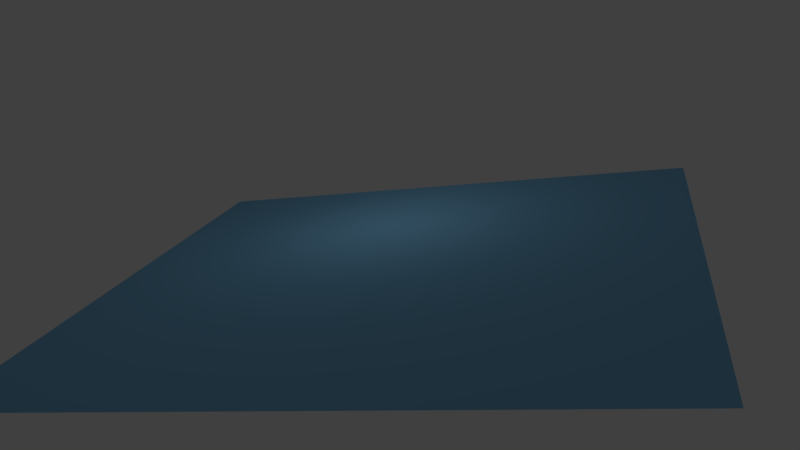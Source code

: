 # Source: Wave.blend  (saved by Blender 2.79.0; exported with 4.5.12 LTS)
import bpy
from mathutils import Matrix  # noqa: F401  (used for matrix-valued properties, if any)

bpy.ops.wm.read_factory_settings(use_empty=True)
scene = bpy.context.scene
scene.name = 'Scene'

# ---- collections
col_collection_1 = bpy.data.collections.new('Collection 1'); scene.collection.children.link(col_collection_1)

# ---- materials (node trees are filled in below, after node groups)
mat_water = bpy.data.materials.new('Water')
mat_water.alpha_threshold = 0.0
mat_water.use_transparent_shadow = False
mat_water.diffuse_color = (0.2246, 0.5257, 0.8, 1.0)
mat_water.roughness = 0.5

# ---- material node trees

# ---- world
world_world = bpy.data.worlds.new('World'); scene.world = world_world
world_world.color = (0.05088, 0.05088, 0.05088)
world_world.use_sun_shadow = False
world_world.sun_shadow_jitter_overblur = 0.0
world_world.cycles.sampling_method = 'MANUAL'

# ---- cameras
cam_camera = bpy.data.cameras.new('Camera')
cam_camera.clip_end = 100.0
cam_camera.lens = 35.0
cam_camera.sensor_width = 32.0
cam_camera.sensor_height = 18.0
cam_camera.ortho_scale = 7.314
cam_camera.dof.focus_distance = 0.0
cam_camera.dof.aperture_fstop = 128.0

# ---- lights
light_lamp = bpy.data.lights.new('Lamp', 'POINT')
light_lamp.transmission_factor = 0.0
light_lamp.cutoff_distance = 30.0
light_lamp.energy = 100.0
light_lamp.shadow_buffer_clip_start = 1.001
light_lamp.shadow_soft_size = 0.1
light_lamp.shadow_maximum_resolution = 0.006
light_lamp.use_absolute_resolution = True

# ---- meshes
me_plane = bpy.data.meshes.new('Plane')
me_plane.from_pydata([(-1.0, -1.0, 0.0), (1.0, -1.0, 0.0), (-1.0, 1.0, 0.0), (1.0, 1.0, 0.0), (-1.0, 0.9048, 0.0), (-1.0, 0.8095, 0.0), (-1.0, 0.7143, 0.0), (-1.0, 0.619, 0.0), (-1.0, 0.5238, 0.0), (-1.0, 0.4286, 0.0), (-1.0, 0.3333, 0.0), (-1.0, 0.2381, 0.0), (-1.0, 0.1429, 0.0), (-1.0, 0.04762, 0.0), (-1.0, -0.04762, 0.0), (-1.0, -0.1429, 0.0), (-1.0, -0.2381, 0.0), (-1.0, -0.3333, 0.0), (-1.0, -0.4286, 0.0), (-1.0, -0.5238, 0.0), (-1.0, -0.619, 0.0), (-1.0, -0.7143, 0.0), (-1.0, -0.8095, 0.0), (-1.0, -0.9048, 0.0), (-0.9048, -1.0, 0.0), (-0.8095, -1.0, 0.0), (-0.7143, -1.0, 0.0), (-0.619, -1.0, 0.0), (-0.5238, -1.0, 0.0), (-0.4286, -1.0, 0.0), (-0.3333, -1.0, 0.0), (-0.2381, -1.0, 0.0), (-0.1429, -1.0, 0.0), (-0.04762, -1.0, 0.0), (0.04762, -1.0, 0.0), (0.1429, -1.0, 0.0), (0.2381, -1.0, 0.0), (0.3333, -1.0, 0.0), (0.4286, -1.0, 0.0), (0.5238, -1.0, 0.0), (0.619, -1.0, 0.0), (0.7143, -1.0, 0.0), (0.8095, -1.0, 0.0), (0.9048, -1.0, 0.0), (1.0, -0.9048, 0.0), (1.0, -0.8095, 0.0), (1.0, -0.7143, 0.0), (1.0, -0.619, 0.0), (1.0, -0.5238, 0.0), (1.0, -0.4286, 0.0), (1.0, -0.3333, 0.0), (1.0, -0.2381, 0.0), (1.0, -0.1429, 0.0), (1.0, -0.04762, 0.0), (1.0, 0.04762, 0.0), (1.0, 0.1429, 0.0), (1.0, 0.2381, 0.0), (1.0, 0.3333, 0.0), (1.0, 0.4286, 0.0), (1.0, 0.5238, 0.0), (1.0, 0.619, 0.0), (1.0, 0.7143, 0.0), (1.0, 0.8095, 0.0), (1.0, 0.9048, 0.0), (0.9048, 1.0, 0.0), (0.8095, 1.0, 0.0), (0.7143, 1.0, 0.0), (0.619, 1.0, 0.0), (0.5238, 1.0, 0.0), (0.4286, 1.0, 0.0), (0.3333, 1.0, 0.0), (0.2381, 1.0, 0.0), (0.1429, 1.0, 0.0), (0.04762, 1.0, 0.0), (-0.04762, 1.0, 0.0), (-0.1429, 1.0, 0.0), (-0.2381, 1.0, 0.0), (-0.3333, 1.0, 0.0), (-0.4286, 1.0, 0.0), (-0.5238, 1.0, 0.0), (-0.619, 1.0, 0.0), (-0.7143, 1.0, 0.0), (-0.8095, 1.0, 0.0), (-0.9048, 1.0, 0.0), (-0.9048, -0.9048, 0.0), (-0.9048, -0.8095, 0.0), (-0.9048, -0.7143, 0.0), (-0.9048, -0.619, 0.0), (-0.9048, -0.5238, 0.0), (-0.9048, -0.4286, 0.0), (-0.9048, -0.3333, 0.0), (-0.9048, -0.2381, 0.0), (-0.9048, -0.1429, 0.0), (-0.9048, -0.04762, 0.0), (-0.9048, 0.04762, 0.0), (-0.9048, 0.1429, 0.0), (-0.9048, 0.2381, 0.0), (-0.9048, 0.3333, 0.0), (-0.9048, 0.4286, 0.0), (-0.9048, 0.5238, 0.0), (-0.9048, 0.619, 0.0), (-0.9048, 0.7143, 0.0), (-0.9048, 0.8095, 0.0), (-0.9048, 0.9048, 0.0), (-0.8095, -0.9048, 0.0), (-0.8095, -0.8095, 0.0), (-0.8095, -0.7143, 0.0), (-0.8095, -0.619, 0.0), (-0.8095, -0.5238, 0.0), (-0.8095, -0.4286, 0.0), (-0.8095, -0.3333, 0.0), (-0.8095, -0.2381, 0.0), (-0.8095, -0.1429, 0.0), (-0.8095, -0.04762, 0.0), (-0.8095, 0.04762, 0.0), (-0.8095, 0.1429, 0.0), (-0.8095, 0.2381, 0.0), (-0.8095, 0.3333, 0.0), (-0.8095, 0.4286, 0.0), (-0.8095, 0.5238, 0.0), (-0.8095, 0.619, 0.0), (-0.8095, 0.7143, 0.0), (-0.8095, 0.8095, 0.0), (-0.8095, 0.9048, 0.0), (-0.7143, -0.9048, 0.0), (-0.7143, -0.8095, 0.0), (-0.7143, -0.7143, 0.0), (-0.7143, -0.619, 0.0), (-0.7143, -0.5238, 0.0), (-0.7143, -0.4286, 0.0), (-0.7143, -0.3333, 0.0), (-0.7143, -0.2381, 0.0), (-0.7143, -0.1429, 0.0), (-0.7143, -0.04762, 0.0), (-0.7143, 0.04762, 0.0), (-0.7143, 0.1429, 0.0), (-0.7143, 0.2381, 0.0), (-0.7143, 0.3333, 0.0), (-0.7143, 0.4286, 0.0), (-0.7143, 0.5238, 0.0), (-0.7143, 0.619, 0.0), (-0.7143, 0.7143, 0.0), (-0.7143, 0.8095, 0.0), (-0.7143, 0.9048, 0.0), (-0.619, -0.9048, 0.0), (-0.619, -0.8095, 0.0), (-0.619, -0.7143, 0.0), (-0.619, -0.619, 0.0), (-0.619, -0.5238, 0.0), (-0.619, -0.4286, 0.0), (-0.619, -0.3333, 0.0), (-0.619, -0.2381, 0.0), (-0.619, -0.1429, 0.0), (-0.619, -0.04762, 0.0), (-0.619, 0.04762, 0.0), (-0.619, 0.1429, 0.0), (-0.619, 0.2381, 0.0), (-0.619, 0.3333, 0.0), (-0.619, 0.4286, 0.0), (-0.619, 0.5238, 0.0), (-0.619, 0.619, 0.0), (-0.619, 0.7143, 0.0), (-0.619, 0.8095, 0.0), (-0.619, 0.9048, 0.0), (-0.5238, -0.9048, 0.0), (-0.5238, -0.8095, 0.0), (-0.5238, -0.7143, 0.0), (-0.5238, -0.619, 0.0), (-0.5238, -0.5238, 0.0), (-0.5238, -0.4286, 0.0), (-0.5238, -0.3333, 0.0), (-0.5238, -0.2381, 0.0), (-0.5238, -0.1429, 0.0), (-0.5238, -0.04762, 0.0), (-0.5238, 0.04762, 0.0), (-0.5238, 0.1429, 0.0), (-0.5238, 0.2381, 0.0), (-0.5238, 0.3333, 0.0), (-0.5238, 0.4286, 0.0), (-0.5238, 0.5238, 0.0), (-0.5238, 0.619, 0.0), (-0.5238, 0.7143, 0.0), (-0.5238, 0.8095, 0.0), (-0.5238, 0.9048, 0.0), (-0.4286, -0.9048, 0.0), (-0.4286, -0.8095, 0.0), (-0.4286, -0.7143, 0.0), (-0.4286, -0.619, 0.0), (-0.4286, -0.5238, 0.0), (-0.4286, -0.4286, 0.0), (-0.4286, -0.3333, 0.0), (-0.4286, -0.2381, 0.0), (-0.4286, -0.1429, 0.0), (-0.4286, -0.04762, 0.0), (-0.4286, 0.04762, 0.0), (-0.4286, 0.1429, 0.0), (-0.4286, 0.2381, 0.0), (-0.4286, 0.3333, 0.0), (-0.4286, 0.4286, 0.0), (-0.4286, 0.5238, 0.0), (-0.4286, 0.619, 0.0), (-0.4286, 0.7143, 0.0), (-0.4286, 0.8095, 0.0), (-0.4286, 0.9048, 0.0), (-0.3333, -0.9048, 0.0), (-0.3333, -0.8095, 0.0), (-0.3333, -0.7143, 0.0), (-0.3333, -0.619, 0.0), (-0.3333, -0.5238, 0.0), (-0.3333, -0.4286, 0.0), (-0.3333, -0.3333, 0.0), (-0.3333, -0.2381, 0.0), (-0.3333, -0.1429, 0.0), (-0.3333, -0.04762, 0.0), (-0.3333, 0.04762, 0.0), (-0.3333, 0.1429, 0.0), (-0.3333, 0.2381, 0.0), (-0.3333, 0.3333, 0.0), (-0.3333, 0.4286, 0.0), (-0.3333, 0.5238, 0.0), (-0.3333, 0.619, 0.0), (-0.3333, 0.7143, 0.0), (-0.3333, 0.8095, 0.0), (-0.3333, 0.9048, 0.0), (-0.2381, -0.9048, 0.0), (-0.2381, -0.8095, 0.0), (-0.2381, -0.7143, 0.0), (-0.2381, -0.619, 0.0), (-0.2381, -0.5238, 0.0), (-0.2381, -0.4286, 0.0), (-0.2381, -0.3333, 0.0), (-0.2381, -0.2381, 0.0), (-0.2381, -0.1429, 0.0), (-0.2381, -0.04762, 0.0), (-0.2381, 0.04762, 0.0), (-0.2381, 0.1429, 0.0), (-0.2381, 0.2381, 0.0), (-0.2381, 0.3333, 0.0), (-0.2381, 0.4286, 0.0), (-0.2381, 0.5238, 0.0), (-0.2381, 0.619, 0.0), (-0.2381, 0.7143, 0.0), (-0.2381, 0.8095, 0.0), (-0.2381, 0.9048, 0.0), (-0.1429, -0.9048, 0.0), (-0.1429, -0.8095, 0.0), (-0.1429, -0.7143, 0.0), (-0.1429, -0.619, 0.0), (-0.1429, -0.5238, 0.0), (-0.1429, -0.4286, 0.0), (-0.1429, -0.3333, 0.0), (-0.1429, -0.2381, 0.0), (-0.1429, -0.1429, 0.0), (-0.1429, -0.04762, 0.0), (-0.1429, 0.04762, 0.0), (-0.1429, 0.1429, 0.0), (-0.1429, 0.2381, 0.0), (-0.1429, 0.3333, 0.0), (-0.1429, 0.4286, 0.0), (-0.1429, 0.5238, 0.0), (-0.1429, 0.619, 0.0), (-0.1429, 0.7143, 0.0), (-0.1429, 0.8095, 0.0), (-0.1429, 0.9048, 0.0), (-0.04762, -0.9048, 0.0), (-0.04762, -0.8095, 0.0), (-0.04762, -0.7143, 0.0), (-0.04762, -0.619, 0.0), (-0.04762, -0.5238, 0.0), (-0.04762, -0.4286, 0.0), (-0.04762, -0.3333, 0.0), (-0.04762, -0.2381, 0.0), (-0.04762, -0.1429, 0.0), (-0.04762, -0.04762, 0.0), (-0.04762, 0.04762, 0.0), (-0.04762, 0.1429, 0.0), (-0.04762, 0.2381, 0.0), (-0.04762, 0.3333, 0.0), (-0.04762, 0.4286, 0.0), (-0.04762, 0.5238, 0.0), (-0.04762, 0.619, 0.0), (-0.04762, 0.7143, 0.0), (-0.04762, 0.8095, 0.0), (-0.04762, 0.9048, 0.0), (0.04762, -0.9048, 0.0), (0.04762, -0.8095, 0.0), (0.04762, -0.7143, 0.0), (0.04762, -0.619, 0.0), (0.04762, -0.5238, 0.0), (0.04762, -0.4286, 0.0), (0.04762, -0.3333, 0.0), (0.04762, -0.2381, 0.0), (0.04762, -0.1429, 0.0), (0.04762, -0.04762, 0.0), (0.04762, 0.04762, 0.0), (0.04762, 0.1429, 0.0), (0.04762, 0.2381, 0.0), (0.04762, 0.3333, 0.0), (0.04762, 0.4286, 0.0), (0.04762, 0.5238, 0.0), (0.04762, 0.619, 0.0), (0.04762, 0.7143, 0.0), (0.04762, 0.8095, 0.0), (0.04762, 0.9048, 0.0), (0.1429, -0.9048, 0.0), (0.1429, -0.8095, 0.0), (0.1429, -0.7143, 0.0), (0.1429, -0.619, 0.0), (0.1429, -0.5238, 0.0), (0.1429, -0.4286, 0.0), (0.1429, -0.3333, 0.0), (0.1429, -0.2381, 0.0), (0.1429, -0.1429, 0.0), (0.1429, -0.04762, 0.0), (0.1429, 0.04762, 0.0), (0.1429, 0.1429, 0.0), (0.1429, 0.2381, 0.0), (0.1429, 0.3333, 0.0), (0.1429, 0.4286, 0.0), (0.1429, 0.5238, 0.0), (0.1429, 0.619, 0.0), (0.1429, 0.7143, 0.0), (0.1429, 0.8095, 0.0), (0.1429, 0.9048, 0.0), (0.2381, -0.9048, 0.0), (0.2381, -0.8095, 0.0), (0.2381, -0.7143, 0.0), (0.2381, -0.619, 0.0), (0.2381, -0.5238, 0.0), (0.2381, -0.4286, 0.0), (0.2381, -0.3333, 0.0), (0.2381, -0.2381, 0.0), (0.2381, -0.1429, 0.0), (0.2381, -0.04762, 0.0), (0.2381, 0.04762, 0.0), (0.2381, 0.1429, 0.0), (0.2381, 0.2381, 0.0), (0.2381, 0.3333, 0.0), (0.2381, 0.4286, 0.0), (0.2381, 0.5238, 0.0), (0.2381, 0.619, 0.0), (0.2381, 0.7143, 0.0), (0.2381, 0.8095, 0.0), (0.2381, 0.9048, 0.0), (0.3333, -0.9048, 0.0), (0.3333, -0.8095, 0.0), (0.3333, -0.7143, 0.0), (0.3333, -0.619, 0.0), (0.3333, -0.5238, 0.0), (0.3333, -0.4286, 0.0), (0.3333, -0.3333, 0.0), (0.3333, -0.2381, 0.0), (0.3333, -0.1429, 0.0), (0.3333, -0.04762, 0.0), (0.3333, 0.04762, 0.0), (0.3333, 0.1429, 0.0), (0.3333, 0.2381, 0.0), (0.3333, 0.3333, 0.0), (0.3333, 0.4286, 0.0), (0.3333, 0.5238, 0.0), (0.3333, 0.619, 0.0), (0.3333, 0.7143, 0.0), (0.3333, 0.8095, 0.0), (0.3333, 0.9048, 0.0), (0.4286, -0.9048, 0.0), (0.4286, -0.8095, 0.0), (0.4286, -0.7143, 0.0), (0.4286, -0.619, 0.0), (0.4286, -0.5238, 0.0), (0.4286, -0.4286, 0.0), (0.4286, -0.3333, 0.0), (0.4286, -0.2381, 0.0), (0.4286, -0.1429, 0.0), (0.4286, -0.04762, 0.0), (0.4286, 0.04762, 0.0), (0.4286, 0.1429, 0.0), (0.4286, 0.2381, 0.0), (0.4286, 0.3333, 0.0), (0.4286, 0.4286, 0.0), (0.4286, 0.5238, 0.0), (0.4286, 0.619, 0.0), (0.4286, 0.7143, 0.0), (0.4286, 0.8095, 0.0), (0.4286, 0.9048, 0.0), (0.5238, -0.9048, 0.0), (0.5238, -0.8095, 0.0), (0.5238, -0.7143, 0.0), (0.5238, -0.619, 0.0), (0.5238, -0.5238, 0.0), (0.5238, -0.4286, 0.0), (0.5238, -0.3333, 0.0), (0.5238, -0.2381, 0.0), (0.5238, -0.1429, 0.0), (0.5238, -0.04762, 0.0), (0.5238, 0.04762, 0.0), (0.5238, 0.1429, 0.0), (0.5238, 0.2381, 0.0), (0.5238, 0.3333, 0.0), (0.5238, 0.4286, 0.0), (0.5238, 0.5238, 0.0), (0.5238, 0.619, 0.0), (0.5238, 0.7143, 0.0), (0.5238, 0.8095, 0.0), (0.5238, 0.9048, 0.0), (0.619, -0.9048, 0.0), (0.619, -0.8095, 0.0), (0.619, -0.7143, 0.0), (0.619, -0.619, 0.0), (0.619, -0.5238, 0.0), (0.619, -0.4286, 0.0), (0.619, -0.3333, 0.0), (0.619, -0.2381, 0.0), (0.619, -0.1429, 0.0), (0.619, -0.04762, 0.0), (0.619, 0.04762, 0.0), (0.619, 0.1429, 0.0), (0.619, 0.2381, 0.0), (0.619, 0.3333, 0.0), (0.619, 0.4286, 0.0), (0.619, 0.5238, 0.0), (0.619, 0.619, 0.0), (0.619, 0.7143, 0.0), (0.619, 0.8095, 0.0), (0.619, 0.9048, 0.0), (0.7143, -0.9048, 0.0), (0.7143, -0.8095, 0.0), (0.7143, -0.7143, 0.0), (0.7143, -0.619, 0.0), (0.7143, -0.5238, 0.0), (0.7143, -0.4286, 0.0), (0.7143, -0.3333, 0.0), (0.7143, -0.2381, 0.0), (0.7143, -0.1429, 0.0), (0.7143, -0.04762, 0.0), (0.7143, 0.04762, 0.0), (0.7143, 0.1429, 0.0), (0.7143, 0.2381, 0.0), (0.7143, 0.3333, 0.0), (0.7143, 0.4286, 0.0), (0.7143, 0.5238, 0.0), (0.7143, 0.619, 0.0), (0.7143, 0.7143, 0.0), (0.7143, 0.8095, 0.0), (0.7143, 0.9048, 0.0), (0.8095, -0.9048, 0.0), (0.8095, -0.8095, 0.0), (0.8095, -0.7143, 0.0), (0.8095, -0.619, 0.0), (0.8095, -0.5238, 0.0), (0.8095, -0.4286, 0.0), (0.8095, -0.3333, 0.0), (0.8095, -0.2381, 0.0), (0.8095, -0.1429, 0.0), (0.8095, -0.04762, 0.0), (0.8095, 0.04762, 0.0), (0.8095, 0.1429, 0.0), (0.8095, 0.2381, 0.0), (0.8095, 0.3333, 0.0), (0.8095, 0.4286, 0.0), (0.8095, 0.5238, 0.0), (0.8095, 0.619, 0.0), (0.8095, 0.7143, 0.0), (0.8095, 0.8095, 0.0), (0.8095, 0.9048, 0.0), (0.9048, -0.9048, 0.0), (0.9048, -0.8095, 0.0), (0.9048, -0.7143, 0.0), (0.9048, -0.619, 0.0), (0.9048, -0.5238, 0.0), (0.9048, -0.4286, 0.0), (0.9048, -0.3333, 0.0), (0.9048, -0.2381, 0.0), (0.9048, -0.1429, 0.0), (0.9048, -0.04762, 0.0), (0.9048, 0.04762, 0.0), (0.9048, 0.1429, 0.0), (0.9048, 0.2381, 0.0), (0.9048, 0.3333, 0.0), (0.9048, 0.4286, 0.0), (0.9048, 0.5238, 0.0), (0.9048, 0.619, 0.0), (0.9048, 0.7143, 0.0), (0.9048, 0.8095, 0.0), (0.9048, 0.9048, 0.0)], [], [(63, 64, 483), (103, 2, 4), (123, 83, 103), (143, 82, 123), (163, 81, 143), (183, 80, 163), (203, 79, 183), (223, 78, 203), (243, 77, 223), (263, 76, 243), (283, 75, 263), (303, 74, 283), (323, 73, 303), (343, 72, 323), (363, 71, 343), (383, 70, 363), (403, 69, 383), (423, 68, 403), (443, 67, 423), (463, 66, 443), (483, 65, 463), (24, 23, 0), (23, 85, 22), (22, 86, 21), (21, 87, 20), (20, 88, 19), (19, 89, 18), (18, 90, 17), (17, 91, 16), (16, 92, 15), (15, 93, 14), (14, 94, 13), (13, 95, 12), (12, 96, 11), (11, 97, 10), (10, 98, 9), (9, 99, 8), (8, 100, 7), (7, 101, 6), (6, 102, 5), (5, 103, 4), (25, 84, 24), (104, 85, 84), (105, 86, 85), (106, 87, 86), (107, 88, 87), (108, 89, 88), (109, 90, 89), (110, 91, 90), (111, 92, 91), (112, 93, 92), (113, 94, 93), (114, 95, 94), (115, 96, 95), (116, 97, 96), (117, 98, 97), (118, 99, 98), (119, 100, 99), (120, 101, 100), (121, 102, 101), (122, 103, 102), (26, 104, 25), (124, 105, 104), (125, 106, 105), (126, 107, 106), (127, 108, 107), (128, 109, 108), (129, 110, 109), (130, 111, 110), (131, 112, 111), (132, 113, 112), (133, 114, 113), (134, 115, 114), (135, 116, 115), (136, 117, 116), (137, 118, 117), (138, 119, 118), (139, 120, 119), (140, 121, 120), (141, 122, 121), (142, 123, 122), (27, 124, 26), (144, 125, 124), (145, 126, 125), (146, 127, 126), (147, 128, 127), (148, 129, 128), (149, 130, 129), (150, 131, 130), (151, 132, 131), (152, 133, 132), (153, 134, 133), (154, 135, 134), (155, 136, 135), (156, 137, 136), (157, 138, 137), (158, 139, 138), (159, 140, 139), (160, 141, 140), (161, 142, 141), (162, 143, 142), (28, 144, 27), (164, 145, 144), (165, 146, 145), (166, 147, 146), (167, 148, 147), (168, 149, 148), (169, 150, 149), (170, 151, 150), (171, 152, 151), (172, 153, 152), (173, 154, 153), (174, 155, 154), (175, 156, 155), (176, 157, 156), (177, 158, 157), (178, 159, 158), (179, 160, 159), (180, 161, 160), (181, 162, 161), (182, 163, 162), (29, 164, 28), (184, 165, 164), (185, 166, 165), (186, 167, 166), (187, 168, 167), (188, 169, 168), (189, 170, 169), (190, 171, 170), (191, 172, 171), (192, 173, 172), (193, 174, 173), (194, 175, 174), (195, 176, 175), (196, 177, 176), (197, 178, 177), (198, 179, 178), (199, 180, 179), (200, 181, 180), (201, 182, 181), (202, 183, 182), (30, 184, 29), (204, 185, 184), (205, 186, 185), (206, 187, 186), (207, 188, 187), (208, 189, 188), (209, 190, 189), (210, 191, 190), (211, 192, 191), (212, 193, 192), (213, 194, 193), (214, 195, 194), (215, 196, 195), (216, 197, 196), (217, 198, 197), (218, 199, 198), (219, 200, 199), (220, 201, 200), (221, 202, 201), (222, 203, 202), (31, 204, 30), (224, 205, 204), (225, 206, 205), (226, 207, 206), (227, 208, 207), (228, 209, 208), (229, 210, 209), (230, 211, 210), (231, 212, 211), (232, 213, 212), (233, 214, 213), (234, 215, 214), (235, 216, 215), (236, 217, 216), (237, 218, 217), (238, 219, 218), (239, 220, 219), (240, 221, 220), (241, 222, 221), (242, 223, 222), (32, 224, 31), (244, 225, 224), (245, 226, 225), (246, 227, 226), (247, 228, 227), (248, 229, 228), (249, 230, 229), (250, 231, 230), (251, 232, 231), (252, 233, 232), (253, 234, 233), (254, 235, 234), (255, 236, 235), (256, 237, 236), (257, 238, 237), (258, 239, 238), (259, 240, 239), (260, 241, 240), (261, 242, 241), (262, 243, 242), (33, 244, 32), (264, 245, 244), (265, 246, 245), (266, 247, 246), (267, 248, 247), (268, 249, 248), (269, 250, 249), (270, 251, 250), (271, 252, 251), (272, 253, 252), (273, 254, 253), (274, 255, 254), (275, 256, 255), (276, 257, 256), (277, 258, 257), (278, 259, 258), (279, 260, 259), (280, 261, 260), (281, 262, 261), (282, 263, 262), (34, 264, 33), (284, 265, 264), (285, 266, 265), (286, 267, 266), (287, 268, 267), (288, 269, 268), (289, 270, 269), (290, 271, 270), (291, 272, 271), (292, 273, 272), (293, 274, 273), (294, 275, 274), (295, 276, 275), (296, 277, 276), (297, 278, 277), (298, 279, 278), (299, 280, 279), (300, 281, 280), (301, 282, 281), (302, 283, 282), (35, 284, 34), (304, 285, 284), (305, 286, 285), (306, 287, 286), (307, 288, 287), (308, 289, 288), (309, 290, 289), (310, 291, 290), (311, 292, 291), (312, 293, 292), (313, 294, 293), (314, 295, 294), (315, 296, 295), (316, 297, 296), (317, 298, 297), (298, 319, 299), (319, 300, 299), (320, 301, 300), (301, 322, 302), (322, 303, 302), (36, 304, 35), (324, 305, 304), (325, 306, 305), (326, 307, 306), (327, 308, 307), (328, 309, 308), (329, 310, 309), (330, 311, 310), (331, 312, 311), (332, 313, 312), (333, 314, 313), (334, 315, 314), (335, 316, 315), (336, 317, 316), (337, 318, 317), (338, 319, 318), (339, 320, 319), (340, 321, 320), (341, 322, 321), (342, 323, 322), (37, 324, 36), (344, 325, 324), (345, 326, 325), (346, 327, 326), (347, 328, 327), (348, 329, 328), (349, 330, 329), (350, 331, 330), (351, 332, 331), (352, 333, 332), (353, 334, 333), (354, 335, 334), (355, 336, 335), (356, 337, 336), (357, 338, 337), (358, 339, 338), (359, 340, 339), (360, 341, 340), (361, 342, 341), (362, 343, 342), (38, 344, 37), (364, 345, 344), (365, 346, 345), (366, 347, 346), (367, 348, 347), (368, 349, 348), (369, 350, 349), (370, 351, 350), (371, 352, 351), (372, 353, 352), (373, 354, 353), (374, 355, 354), (375, 356, 355), (376, 357, 356), (377, 358, 357), (378, 359, 358), (379, 360, 359), (380, 361, 360), (381, 362, 361), (382, 363, 362), (39, 364, 38), (384, 365, 364), (385, 366, 365), (386, 367, 366), (387, 368, 367), (388, 369, 368), (389, 370, 369), (390, 371, 370), (391, 372, 371), (392, 373, 372), (393, 374, 373), (394, 375, 374), (395, 376, 375), (396, 377, 376), (397, 378, 377), (398, 379, 378), (399, 380, 379), (400, 381, 380), (401, 382, 381), (402, 383, 382), (40, 384, 39), (404, 385, 384), (405, 386, 385), (406, 387, 386), (407, 388, 387), (408, 389, 388), (409, 390, 389), (410, 391, 390), (411, 392, 391), (412, 393, 392), (413, 394, 393), (414, 395, 394), (415, 396, 395), (416, 397, 396), (417, 398, 397), (418, 399, 398), (419, 400, 399), (420, 401, 400), (421, 402, 401), (422, 403, 402), (41, 404, 40), (424, 405, 404), (425, 406, 405), (426, 407, 406), (427, 408, 407), (428, 409, 408), (429, 410, 409), (430, 411, 410), (431, 412, 411), (432, 413, 412), (433, 414, 413), (434, 415, 414), (435, 416, 415), (436, 417, 416), (437, 418, 417), (438, 419, 418), (439, 420, 419), (440, 421, 420), (441, 422, 421), (442, 423, 422), (42, 424, 41), (444, 425, 424), (445, 426, 425), (446, 427, 426), (447, 428, 427), (448, 429, 428), (449, 430, 429), (450, 431, 430), (451, 432, 431), (452, 433, 432), (453, 434, 433), (454, 435, 434), (455, 436, 435), (456, 437, 436), (457, 438, 437), (458, 439, 438), (459, 440, 439), (460, 441, 440), (461, 442, 441), (462, 443, 442), (43, 444, 42), (464, 445, 444), (465, 446, 445), (466, 447, 446), (467, 448, 447), (468, 449, 448), (469, 450, 449), (470, 451, 450), (471, 452, 451), (472, 453, 452), (473, 454, 453), (474, 455, 454), (475, 456, 455), (476, 457, 456), (477, 458, 457), (478, 459, 458), (479, 460, 459), (480, 461, 460), (481, 462, 461), (482, 463, 462), (1, 464, 43), (44, 465, 464), (45, 466, 465), (46, 467, 466), (47, 468, 467), (48, 469, 468), (49, 470, 469), (50, 471, 470), (51, 472, 471), (52, 473, 472), (53, 474, 473), (54, 475, 474), (55, 476, 475), (56, 477, 476), (57, 478, 477), (58, 479, 478), (59, 480, 479), (60, 481, 480), (61, 482, 481), (62, 483, 482), (63, 3, 64), (103, 83, 2), (123, 82, 83), (143, 81, 82), (163, 80, 81), (183, 79, 80), (203, 78, 79), (223, 77, 78), (243, 76, 77), (263, 75, 76), (283, 74, 75), (303, 73, 74), (323, 72, 73), (343, 71, 72), (363, 70, 71), (383, 69, 70), (403, 68, 69), (423, 67, 68), (443, 66, 67), (463, 65, 66), (483, 64, 65), (24, 84, 23), (23, 84, 85), (22, 85, 86), (21, 86, 87), (20, 87, 88), (19, 88, 89), (18, 89, 90), (17, 90, 91), (16, 91, 92), (15, 92, 93), (14, 93, 94), (13, 94, 95), (12, 95, 96), (11, 96, 97), (10, 97, 98), (9, 98, 99), (8, 99, 100), (7, 100, 101), (6, 101, 102), (5, 102, 103), (25, 104, 84), (104, 105, 85), (105, 106, 86), (106, 107, 87), (107, 108, 88), (108, 109, 89), (109, 110, 90), (110, 111, 91), (111, 112, 92), (112, 113, 93), (113, 114, 94), (114, 115, 95), (115, 116, 96), (116, 117, 97), (117, 118, 98), (118, 119, 99), (119, 120, 100), (120, 121, 101), (121, 122, 102), (122, 123, 103), (26, 124, 104), (124, 125, 105), (125, 126, 106), (126, 127, 107), (127, 128, 108), (128, 129, 109), (129, 130, 110), (130, 131, 111), (131, 132, 112), (132, 133, 113), (133, 134, 114), (134, 135, 115), (135, 136, 116), (136, 137, 117), (137, 138, 118), (138, 139, 119), (139, 140, 120), (140, 141, 121), (141, 142, 122), (142, 143, 123), (27, 144, 124), (144, 145, 125), (145, 146, 126), (146, 147, 127), (147, 148, 128), (148, 149, 129), (149, 150, 130), (150, 151, 131), (151, 152, 132), (152, 153, 133), (153, 154, 134), (154, 155, 135), (155, 156, 136), (156, 157, 137), (157, 158, 138), (158, 159, 139), (159, 160, 140), (160, 161, 141), (161, 162, 142), (162, 163, 143), (28, 164, 144), (164, 165, 145), (165, 166, 146), (166, 167, 147), (167, 168, 148), (168, 169, 149), (169, 170, 150), (170, 171, 151), (171, 172, 152), (172, 173, 153), (173, 174, 154), (174, 175, 155), (175, 176, 156), (176, 177, 157), (177, 178, 158), (178, 179, 159), (179, 180, 160), (180, 181, 161), (181, 182, 162), (182, 183, 163), (29, 184, 164), (184, 185, 165), (185, 186, 166), (186, 187, 167), (187, 188, 168), (188, 189, 169), (189, 190, 170), (190, 191, 171), (191, 192, 172), (192, 193, 173), (193, 194, 174), (194, 195, 175), (195, 196, 176), (196, 197, 177), (197, 198, 178), (198, 199, 179), (199, 200, 180), (200, 201, 181), (201, 202, 182), (202, 203, 183), (30, 204, 184), (204, 205, 185), (205, 206, 186), (206, 207, 187), (207, 208, 188), (208, 209, 189), (209, 210, 190), (210, 211, 191), (211, 212, 192), (212, 213, 193), (213, 214, 194), (214, 215, 195), (215, 216, 196), (216, 217, 197), (217, 218, 198), (218, 219, 199), (219, 220, 200), (220, 221, 201), (221, 222, 202), (222, 223, 203), (31, 224, 204), (224, 225, 205), (225, 226, 206), (226, 227, 207), (227, 228, 208), (228, 229, 209), (229, 230, 210), (230, 231, 211), (231, 232, 212), (232, 233, 213), (233, 234, 214), (234, 235, 215), (235, 236, 216), (236, 237, 217), (237, 238, 218), (238, 239, 219), (239, 240, 220), (240, 241, 221), (241, 242, 222), (242, 243, 223), (32, 244, 224), (244, 245, 225), (245, 246, 226), (246, 247, 227), (247, 248, 228), (248, 249, 229), (249, 250, 230), (250, 251, 231), (251, 252, 232), (252, 253, 233), (253, 254, 234), (254, 255, 235), (255, 256, 236), (256, 257, 237), (257, 258, 238), (258, 259, 239), (259, 260, 240), (260, 261, 241), (261, 262, 242), (262, 263, 243), (33, 264, 244), (264, 265, 245), (265, 266, 246), (266, 267, 247), (267, 268, 248), (268, 269, 249), (269, 270, 250), (270, 271, 251), (271, 272, 252), (272, 273, 253), (273, 274, 254), (274, 275, 255), (275, 276, 256), (276, 277, 257), (277, 278, 258), (278, 279, 259), (279, 280, 260), (280, 281, 261), (281, 282, 262), (282, 283, 263), (34, 284, 264), (284, 285, 265), (285, 286, 266), (286, 287, 267), (287, 288, 268), (288, 289, 269), (289, 290, 270), (290, 291, 271), (291, 292, 272), (292, 293, 273), (293, 294, 274), (294, 295, 275), (295, 296, 276), (296, 297, 277), (297, 298, 278), (298, 299, 279), (299, 300, 280), (300, 301, 281), (301, 302, 282), (302, 303, 283), (35, 304, 284), (304, 305, 285), (305, 306, 286), (306, 307, 287), (307, 308, 288), (308, 309, 289), (309, 310, 290), (310, 311, 291), (311, 312, 292), (312, 313, 293), (313, 314, 294), (314, 315, 295), (315, 316, 296), (316, 317, 297), (317, 318, 298), (298, 318, 319), (319, 320, 300), (320, 321, 301), (301, 321, 322), (322, 323, 303), (36, 324, 304), (324, 325, 305), (325, 326, 306), (326, 327, 307), (327, 328, 308), (328, 329, 309), (329, 330, 310), (330, 331, 311), (331, 332, 312), (332, 333, 313), (333, 334, 314), (334, 335, 315), (335, 336, 316), (336, 337, 317), (337, 338, 318), (338, 339, 319), (339, 340, 320), (340, 341, 321), (341, 342, 322), (342, 343, 323), (37, 344, 324), (344, 345, 325), (345, 346, 326), (346, 347, 327), (347, 348, 328), (348, 349, 329), (349, 350, 330), (350, 351, 331), (351, 352, 332), (352, 353, 333), (353, 354, 334), (354, 355, 335), (355, 356, 336), (356, 357, 337), (357, 358, 338), (358, 359, 339), (359, 360, 340), (360, 361, 341), (361, 362, 342), (362, 363, 343), (38, 364, 344), (364, 365, 345), (365, 366, 346), (366, 367, 347), (367, 368, 348), (368, 369, 349), (369, 370, 350), (370, 371, 351), (371, 372, 352), (372, 373, 353), (373, 374, 354), (374, 375, 355), (375, 376, 356), (376, 377, 357), (377, 378, 358), (378, 379, 359), (379, 380, 360), (380, 381, 361), (381, 382, 362), (382, 383, 363), (39, 384, 364), (384, 385, 365), (385, 386, 366), (386, 387, 367), (387, 388, 368), (388, 389, 369), (389, 390, 370), (390, 391, 371), (391, 392, 372), (392, 393, 373), (393, 394, 374), (394, 395, 375), (395, 396, 376), (396, 397, 377), (397, 398, 378), (398, 399, 379), (399, 400, 380), (400, 401, 381), (401, 402, 382), (402, 403, 383), (40, 404, 384), (404, 405, 385), (405, 406, 386), (406, 407, 387), (407, 408, 388), (408, 409, 389), (409, 410, 390), (410, 411, 391), (411, 412, 392), (412, 413, 393), (413, 414, 394), (414, 415, 395), (415, 416, 396), (416, 417, 397), (417, 418, 398), (418, 419, 399), (419, 420, 400), (420, 421, 401), (421, 422, 402), (422, 423, 403), (41, 424, 404), (424, 425, 405), (425, 426, 406), (426, 427, 407), (427, 428, 408), (428, 429, 409), (429, 430, 410), (430, 431, 411), (431, 432, 412), (432, 433, 413), (433, 434, 414), (434, 435, 415), (435, 436, 416), (436, 437, 417), (437, 438, 418), (438, 439, 419), (439, 440, 420), (440, 441, 421), (441, 442, 422), (442, 443, 423), (42, 444, 424), (444, 445, 425), (445, 446, 426), (446, 447, 427), (447, 448, 428), (448, 449, 429), (449, 450, 430), (450, 451, 431), (451, 452, 432), (452, 453, 433), (453, 454, 434), (454, 455, 435), (455, 456, 436), (456, 457, 437), (457, 458, 438), (458, 459, 439), (459, 460, 440), (460, 461, 441), (461, 462, 442), (462, 463, 443), (43, 464, 444), (464, 465, 445), (465, 466, 446), (466, 467, 447), (467, 468, 448), (468, 469, 449), (469, 470, 450), (470, 471, 451), (471, 472, 452), (472, 473, 453), (473, 474, 454), (474, 475, 455), (475, 476, 456), (476, 477, 457), (477, 478, 458), (478, 479, 459), (479, 480, 460), (480, 481, 461), (481, 482, 462), (482, 483, 463), (1, 44, 464), (44, 45, 465), (45, 46, 466), (46, 47, 467), (47, 48, 468), (48, 49, 469), (49, 50, 470), (50, 51, 471), (51, 52, 472), (52, 53, 473), (53, 54, 474), (54, 55, 475), (55, 56, 476), (56, 57, 477), (57, 58, 478), (58, 59, 479), (59, 60, 480), (60, 61, 481), (61, 62, 482), (62, 63, 483)])
me_plane.materials.append(mat_water)
me_plane.use_remesh_preserve_volume = False
me_plane.use_remesh_preserve_attributes = False
me_plane.use_mirror_vertex_groups = False
me_plane.update()

# ---- objects
ob_empty = bpy.data.objects.new('Empty', None)
ob_plane = bpy.data.objects.new('Plane', me_plane)
ob_lamp = bpy.data.objects.new('Lamp', light_lamp)
ob_camera = bpy.data.objects.new('Camera', cam_camera)

# ---- transforms, parenting, visibility, modifiers, constraints
ob_empty.location = (19.28, 0.0, 0.0)
ob_empty.empty_image_offset = (0.0, 0.0)
ob_empty.lineart.crease_threshold = 0.0
ob_plane.location = (0.0, 0.0, 0.0)
ob_plane.scale = (9.415, 9.415, 9.415)
ob_plane.lineart.crease_threshold = 0.0
_m = ob_plane.modifiers.new('Displace', 'DISPLACE')
_m.strength = 0.1
_m.texture_coords = 'OBJECT'
_m.texture_coords_object = ob_empty
ob_lamp.location = (4.076, 1.005, 5.904)
ob_lamp.rotation_euler = (0.6503, 0.05522, 1.866)
ob_lamp.lock_rotations_4d = False
ob_lamp.empty_display_type = 'ARROWS'
ob_lamp.color = (0.0, 0.0, 0.0, 0.0)
ob_lamp.lineart.crease_threshold = 0.0
ob_camera.location = (-25.17, -7.827, 9.219)
ob_camera.rotation_euler = (1.289, 0.1394, -1.328)
ob_camera.lock_rotations_4d = False
ob_camera.empty_display_type = 'ARROWS'
ob_camera.color = (0.0, 0.0, 0.0, 0.0)
ob_camera.display_type = 'WIRE'
ob_camera.lineart.crease_threshold = 0.0

# ---- collection membership
col_collection_1.objects.link(ob_empty)
col_collection_1.objects.link(ob_plane)
col_collection_1.objects.link(ob_lamp)
col_collection_1.objects.link(ob_camera)

# ---- scene / render settings (as saved in the file)
scene.camera = ob_camera
scene.frame_start = 0; scene.frame_end = 500; scene.frame_set(0)
scene.render.engine = 'BLENDER_EEVEE_NEXT'
scene.render.resolution_percentage = 50
scene.render.dither_intensity = 0.0
scene.cycles.use_denoising = False
scene.cycles.samples = 128
scene.cycles.sampling_pattern = 'TABULATED_SOBOL'
scene.cycles.use_adaptive_sampling = False
scene.cycles.use_light_tree = False
scene.cycles.blur_glossy = 0.0
scene.cycles.sample_clamp_indirect = 0.0
scene.view_settings.view_transform = 'Standard'
bpy.context.view_layer.update()
